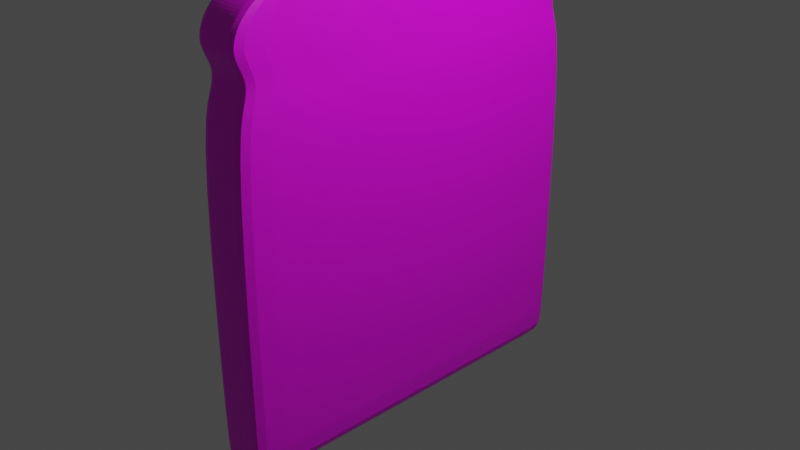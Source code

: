 # Source: bread.blend  (saved by Blender 3.4.6; exported with 4.5.12 LTS)
import bpy
from mathutils import Matrix  # noqa: F401  (used for matrix-valued properties, if any)

bpy.ops.wm.read_factory_settings(use_empty=True)
scene = bpy.context.scene
scene.name = 'Scene'

# ---- collections
col_collection = bpy.data.collections.new('Collection'); scene.collection.children.link(col_collection)

# ---- images (referenced by path relative to the original .blend; pixels are not part of the script)
import os
ASSET_DIR = os.environ.get("B2B_ASSET_DIR", "")  # directory of the original .blend (textures are referenced by path, not embedded)
HERE = os.path.dirname(os.path.abspath(__file__))  # packed textures are extracted next to this script under _unpacked/

def load_image(name, relpath, width, height, colorspace="sRGB"):
    """Load a texture the original file referenced (path relative to the .blend, or extracted next to this script)."""
    p = next((c for c in (os.path.join(HERE, relpath), os.path.join(ASSET_DIR, relpath)) if relpath and os.path.exists(c)), "")
    if p:
        img = bpy.data.images.load(p, check_existing=True)
        img.name = name
    else:  # same state as the original file: an image datablock whose file is absent (Cycles renders it pink)
        img = bpy.data.images.new(name, width, height)
        img.source = "FILE"
        img.filepath = "//" + (relpath or name)
    img.colorspace_settings.name = colorspace
    return img
img_ref_jpg = load_image('ref.jpg', 'ref.jpg', 1024, 1024, 'sRGB')
img_bread_side_jpg = load_image('bread side.jpg', 'bread side.jpg', 1024, 1024, 'sRGB')

# ---- materials (node trees are filled in below, after node groups)
mat_material_001 = bpy.data.materials.new('Material.001')
mat_material_001.use_transparent_shadow = False
mat_material_002 = bpy.data.materials.new('Material.002')
mat_material_002.use_transparent_shadow = False
mat_material_003 = bpy.data.materials.new('Material.003')
mat_material_003.use_transparent_shadow = False

# ---- material node trees
mat_material_001.use_nodes = True; mat_material_001.node_tree.nodes.clear()
_N = mat_material_001.node_tree.nodes; _L = mat_material_001.node_tree.links
n0 = _N.new('ShaderNodeBsdfPrincipled'); n0.name = 'Principled BSDF'; n0.location = (10, 300)
n0.distribution = 'GGX'
n0.subsurface_method = 'RANDOM_WALK_SKIN'
n0.inputs[3].default_value = 1.45
n0.inputs[27].default_value = (0.0, 0.0, 0.0, 1.0)
n0.inputs[28].default_value = 1.0
n1 = _N.new('ShaderNodeOutputMaterial'); n1.name = 'Material Output'; n1.location = (300, 300)
_L.new(n0.outputs[0], n1.inputs[0])
n1.is_active_output = True
mat_material_002.use_nodes = True; mat_material_002.node_tree.nodes.clear()
_N = mat_material_002.node_tree.nodes; _L = mat_material_002.node_tree.links
n0 = _N.new('ShaderNodeOutputMaterial'); n0.name = 'Material Output'; n0.location = (562, 307)
n1 = _N.new('ShaderNodeTexImage'); n1.name = 'Image Texture'; n1.location = (-869, 350)
n1.image = img_ref_jpg
n2 = _N.new('ShaderNodeBsdfPrincipled'); n2.name = 'Principled BSDF'; n2.location = (-100, 338)
n2.distribution = 'GGX'
n2.subsurface_method = 'RANDOM_WALK_SKIN'
n2.inputs[3].default_value = 1.45
n2.inputs[27].default_value = (0.0, 0.0, 0.0, 1.0)
n2.inputs[28].default_value = 1.0
n3 = _N.new('ShaderNodeRGBToBW'); n3.name = 'RGB to BW'; n3.location = (-549, 164)
n4 = _N.new('ShaderNodeDisplacement'); n4.name = 'Displacement'; n4.location = (-340, 80)
n4.inputs[1].default_value = 1.0
n4.inputs[2].default_value = 0.05
_L.new(n2.outputs[0], n0.inputs[0])
_L.new(n1.outputs[0], n2.inputs[0])
_L.new(n1.outputs[0], n3.inputs[0])
_L.new(n3.outputs[0], n4.inputs[0])
_L.new(n4.outputs[0], n0.inputs[2])
n0.is_active_output = True
mat_material_003.use_nodes = True; mat_material_003.node_tree.nodes.clear()
_N = mat_material_003.node_tree.nodes; _L = mat_material_003.node_tree.links
n0 = _N.new('ShaderNodeBsdfPrincipled'); n0.name = 'Principled BSDF'; n0.location = (10, 300)
n0.distribution = 'GGX'
n0.subsurface_method = 'RANDOM_WALK_SKIN'
n0.inputs[3].default_value = 1.45
n0.inputs[27].default_value = (0.0, 0.0, 0.0, 1.0)
n0.inputs[28].default_value = 1.0
n1 = _N.new('ShaderNodeOutputMaterial'); n1.name = 'Material Output'; n1.location = (300, 300)
n2 = _N.new('ShaderNodeTexImage'); n2.name = 'Image Texture'; n2.location = (-280, 275)
n2.image = img_bread_side_jpg
_L.new(n0.outputs[0], n1.inputs[0])
_L.new(n2.outputs[0], n0.inputs[0])
n1.is_active_output = True

# ---- world
world_world = bpy.data.worlds.new('World'); scene.world = world_world
world_world.use_nodes = True; world_world.node_tree.nodes.clear()
_N = world_world.node_tree.nodes; _L = world_world.node_tree.links
n0 = _N.new('ShaderNodeOutputWorld'); n0.name = 'World Output'; n0.location = (300, 300)
n1 = _N.new('ShaderNodeBackground'); n1.name = 'Background'; n1.location = (10, 300)
n1.inputs[0].default_value = (0.05088, 0.05088, 0.05088, 1.0)
_L.new(n1.outputs[0], n0.inputs[0])
n0.is_active_output = True
world_world.color = (0.05088, 0.05088, 0.05088)
world_world.use_sun_shadow = False
world_world.sun_shadow_jitter_overblur = 0.0

# ---- cameras
cam_camera = bpy.data.cameras.new('Camera')
cam_camera.clip_end = 100.0
cam_camera.ortho_scale = 7.314

# ---- lights
light_light = bpy.data.lights.new('Light', 'POINT')
light_light.transmission_factor = 0.0
light_light.energy = 1000.0
light_light.shadow_soft_size = 0.1
light_light.shadow_maximum_resolution = 0.006
light_light.use_absolute_resolution = True

# ---- meshes
me_cube_001 = bpy.data.meshes.new('Cube.001')
me_cube_001.from_pydata([(-0.2796, -2.084, -2.084), (-0.2796, -1.055, 2.842), (-0.2796, 2.084, -2.084), (-0.2796, 1.055, 2.842), (0.2796, -2.084, -2.084), (0.2796, -1.055, 2.842), (0.2796, 2.084, -2.084), (0.2796, 1.055, 2.842), (-0.3026, 2.129, 1.398), (0.3026, 2.129, 1.398), (0.3026, -2.129, 1.398), (-0.3026, -2.129, 1.398), (-0.2911, 2.107, -1.976), (0.2911, 2.107, -1.976), (0.2911, -2.107, -1.976), (-0.2911, -2.107, -1.976), (-0.2796, 2.036, -2.084), (-0.2796, 1.03, 2.842), (0.2796, 2.036, -2.084), (0.2796, 1.03, 2.842), (-0.3026, 2.079, 1.398), (0.3026, 2.079, 1.398), (0.2911, 2.057, -1.976), (-0.2911, 2.057, -1.976), (-0.2796, -2.032, -2.084), (0.2796, -1.029, 2.842), (0.3026, -2.075, 1.398), (0.2911, -2.054, -1.976), (-0.2796, -1.029, 2.842), (0.2796, -2.032, -2.084), (-0.3026, -2.075, 1.398), (-0.2911, -2.054, -1.976), (-0.2796, -1.966, 2.001), (-0.2842, -1.986, 1.8), (-0.281, -1.965, 1.9), (-0.2842, 1.986, 1.8), (-0.2796, 1.966, 2.001), (-0.281, 1.965, 1.9), (0.2796, 1.966, 2.001), (0.2842, 1.986, 1.8), (0.281, 1.965, 1.9), (0.2842, -1.986, 1.8), (0.2796, -1.966, 2.001), (0.281, -1.965, 1.9), (0.2796, 1.92, 2.001), (0.2842, 1.939, 1.8), (0.281, 1.919, 1.9), (-0.2842, 1.939, 1.8), (-0.2796, 1.92, 2.001), (-0.281, 1.919, 1.9), (0.2842, -1.936, 1.8), (0.2796, -1.917, 2.001), (0.281, -1.916, 1.9), (-0.2842, -1.936, 1.8), (-0.2796, -1.917, 2.001), (-0.281, -1.916, 1.9), (-0.2796, -1.717, 2.686), (-0.2796, -2.068, 2.193), (-0.2796, -1.837, 2.622), (-0.2796, -1.941, 2.533), (-0.2796, -2.019, 2.428), (-0.2796, -2.062, 2.311), (-0.2796, 2.068, 2.193), (-0.2796, 1.717, 2.687), (-0.2796, 2.062, 2.311), (-0.2796, 2.019, 2.428), (-0.2796, 1.941, 2.533), (-0.2796, 1.837, 2.622), (0.2796, 1.717, 2.687), (0.2796, 2.068, 2.193), (0.2796, 1.837, 2.622), (0.2796, 1.941, 2.533), (0.2796, 2.019, 2.428), (0.2796, 2.062, 2.311), (0.2796, -2.068, 2.193), (0.2796, -1.717, 2.686), (0.2796, -2.062, 2.311), (0.2796, -2.019, 2.428), (0.2796, -1.941, 2.533), (0.2796, -1.837, 2.622), (0.2796, 1.609, 2.72), (0.2796, 2.019, 2.193), (0.2796, 1.747, 2.644), (0.2796, 1.868, 2.545), (0.2796, 1.958, 2.431), (0.2796, 2.011, 2.312), (-0.2796, 2.019, 2.193), (-0.2796, 1.609, 2.72), (-0.2796, 2.011, 2.312), (-0.2796, 1.958, 2.431), (-0.2796, 1.868, 2.545), (-0.2796, 1.747, 2.644), (0.2796, -2.016, 2.193), (0.2796, -1.606, 2.72), (0.2796, -2.007, 2.312), (0.2796, -1.955, 2.431), (0.2796, -1.864, 2.545), (0.2796, -1.744, 2.645), (-0.2796, -2.016, 2.193), (-0.2796, -1.606, 2.72), (-0.2796, -2.007, 2.312), (-0.2796, -1.955, 2.431), (-0.2796, -1.864, 2.545), (-0.2796, -1.744, 2.645)], [], [(48, 86, 62, 36), (36, 62, 69, 38), (51, 92, 74, 42), (32, 57, 98, 54), (24, 29, 4, 0), (25, 28, 1, 5), (63, 3, 7, 68), (99, 28, 17, 87), (93, 25, 5, 75), (87, 17, 3, 63), (23, 20, 8, 12), (12, 8, 9, 13), (27, 26, 10, 14), (14, 10, 11, 15), (42, 74, 57, 32), (26, 50, 41, 10), (8, 35, 39, 9), (20, 47, 35, 8), (4, 14, 15, 0), (29, 27, 14, 4), (2, 12, 13, 6), (16, 23, 12, 2), (24, 31, 23, 16), (6, 13, 22, 18), (9, 39, 45, 21), (13, 9, 21, 22), (31, 30, 20, 23), (80, 19, 25, 93), (7, 3, 17, 19), (2, 6, 18, 16), (38, 69, 81, 44), (54, 98, 86, 48), (75, 5, 1, 56), (10, 41, 33, 11), (15, 11, 30, 31), (68, 7, 19, 80), (0, 15, 31, 24), (18, 22, 27, 29), (21, 45, 50, 26), (22, 21, 26, 27), (30, 53, 47, 20), (19, 17, 28, 25), (16, 18, 29, 24), (44, 81, 92, 51), (42, 32, 34, 43), (43, 34, 33, 41), (51, 42, 43, 52), (52, 43, 41, 50), (36, 38, 40, 37), (37, 40, 39, 35), (48, 36, 37, 49), (49, 37, 35, 47), (38, 44, 46, 40), (40, 46, 45, 39), (54, 48, 49, 55), (55, 49, 47, 53), (44, 51, 52, 46), (46, 52, 50, 45), (32, 54, 55, 34), (34, 55, 53, 33), (11, 33, 53, 30), (75, 56, 58, 79), (79, 58, 59, 78), (78, 59, 60, 77), (77, 60, 61, 76), (76, 61, 57, 74), (93, 75, 79, 97), (97, 79, 78, 96), (96, 78, 77, 95), (95, 77, 76, 94), (94, 76, 74, 92), (63, 68, 70, 67), (67, 70, 71, 66), (66, 71, 72, 65), (65, 72, 73, 64), (64, 73, 69, 62), (87, 63, 67, 91), (91, 67, 66, 90), (90, 66, 65, 89), (89, 65, 64, 88), (88, 64, 62, 86), (68, 80, 82, 70), (70, 82, 83, 71), (71, 83, 84, 72), (72, 84, 85, 73), (73, 85, 81, 69), (99, 87, 91, 103), (103, 91, 90, 102), (102, 90, 89, 101), (101, 89, 88, 100), (100, 88, 86, 98), (80, 93, 97, 82), (82, 97, 96, 83), (83, 96, 95, 84), (84, 95, 94, 85), (85, 94, 92, 81), (56, 99, 103, 58), (58, 103, 102, 59), (59, 102, 101, 60), (60, 101, 100, 61), (61, 100, 98, 57), (56, 1, 28, 99)])
me_cube_001.polygons.foreach_set('material_index', [1, 2, 1, 1, 2, 2, 2, 1, 1, 1, 1, 2, 1, 2, 2, 1, 2, 1, 2, 1, 2, 1, 1, 1, 1, 1, 1, 1, 2, 2, 1, 1, 2, 2, 1, 1, 1, 1, 1, 1, 1, 2, 2, 1, 2, 2, 1, 1, 2, 2, 1, 1, 1, 1, 1, 1, 1, 1, 1, 1, 1, 2, 2, 2, 2, 2, 1, 1, 1, 1, 1, 2, 2, 2, 2, 2, 1, 1, 1, 1, 1, 1, 1, 1, 1, 1, 1, 1, 1, 1, 1, 1, 1, 1, 1, 1, 1, 1, 1, 1, 1, 1])
_uv = me_cube_001.uv_layers.new(name='UVMap')
_uv.uv.foreach_set('vector', [0.2192, 0.7978, 0.203, 0.8263, 0.1951, 0.8263, 0.2118, 0.7978, 0.126, 0.8473, 0.126, 0.8841, 0.004977, 0.8841, 0.004977, 0.8473, 0.2142, 0.7848, 0.198, 0.812, 0.1894, 0.812, 0.2061, 0.7848, 0.8467, 0.7978, 0.8633, 0.8263, 0.8549, 0.8263, 0.8387, 0.7978, 0.262, 0.8529, 0.3831, 0.8529, 0.3831, 0.8631, 0.262, 0.8631, 0.3831, 0.6289, 0.5041, 0.6289, 0.5041, 0.6341, 0.3831, 0.6341, 0.5041, 0.09249, 0.5041, 0.2218, 0.3831, 0.2218, 0.3831, 0.09249, 0.7892, 0.9043, 0.6991, 0.9155, 0.3623, 0.9125, 0.2765, 0.8974, 0.879, 0.3894, 0.8804, 0.3058, 0.8795, 0.3095, 0.8804, 0.4058, 0.8687, 0.2802, 0.8525, 0.1956, 0.8516, 0.1991, 0.8702, 0.2969, 0.2101, 0.2215, 0.1944, 0.7084, 0.1864, 0.7084, 0.2022, 0.2215, 0.1285, 0.06967, 0.131, 0.7284, 0.0, 0.7284, 0.002488, 0.06967, 0.1917, 0.2213, 0.1882, 0.6993, 0.1794, 0.6993, 0.1831, 0.2213, 0.2595, 0.06967, 0.262, 0.7284, 0.131, 0.7284, 0.1335, 0.06967, 0.257, 0.8473, 0.257, 0.8841, 0.136, 0.8841, 0.136, 0.8473, 0.1882, 0.6993, 0.2111, 0.7563, 0.2029, 0.7563, 0.1794, 0.6993, 0.131, 0.7284, 0.127, 0.8078, 0.003986, 0.8078, 0.0, 0.7284, 0.1944, 0.7084, 0.2164, 0.768, 0.2089, 0.768, 0.1864, 0.7084, 0.257, 0.04875, 0.2595, 0.06967, 0.1335, 0.06967, 0.136, 0.04875, 0.1953, 0.206, 0.1917, 0.2213, 0.1831, 0.2213, 0.1867, 0.206, 0.126, 0.04875, 0.1285, 0.06967, 0.002488, 0.06967, 0.004977, 0.04875, 0.2135, 0.2055, 0.2101, 0.2215, 0.2022, 0.2215, 0.2058, 0.2055, 0.8356, 0.1956, 0.8391, 0.2115, 0.2101, 0.2215, 0.2135, 0.2055, 0.8717, 0.206, 0.8753, 0.2213, 0.8672, 0.2213, 0.8637, 0.206, 0.879, 0.6993, 0.8555, 0.7563, 0.8478, 0.7563, 0.8708, 0.6993, 0.8753, 0.2213, 0.879, 0.6993, 0.8708, 0.6993, 0.8672, 0.2213, 0.8391, 0.2115, 0.8635, 0.7084, 0.1944, 0.7084, 0.2101, 0.2215, 0.7936, 0.8867, 0.6985, 0.904, 0.3602, 0.904, 0.2653, 0.8867, 0.3831, 0.2218, 0.5041, 0.2218, 0.5041, 0.2267, 0.3831, 0.2267, 0.262, 0.04875, 0.3831, 0.04875, 0.3831, 0.05828, 0.262, 0.05828, 0.8523, 0.7848, 0.869, 0.812, 0.861, 0.812, 0.8447, 0.7848, 0.8387, 0.7978, 0.8549, 0.8263, 0.203, 0.8263, 0.2192, 0.7978, 0.3831, 0.7634, 0.3831, 0.6341, 0.5041, 0.6341, 0.5041, 0.7634, 0.262, 0.7284, 0.258, 0.8078, 0.135, 0.8078, 0.131, 0.7284, 0.8475, 0.2115, 0.8721, 0.7084, 0.8635, 0.7084, 0.8391, 0.2115, 0.8702, 0.2969, 0.8699, 0.3977, 0.8707, 0.4012, 0.8688, 0.3137, 0.844, 0.1956, 0.8475, 0.2115, 0.8391, 0.2115, 0.8356, 0.1956, 0.8637, 0.206, 0.8672, 0.2213, 0.1917, 0.2213, 0.1953, 0.206, 0.8708, 0.6993, 0.8478, 0.7563, 0.2111, 0.7563, 0.1882, 0.6993, 0.8672, 0.2213, 0.8708, 0.6993, 0.1882, 0.6993, 0.1917, 0.2213, 0.8635, 0.7084, 0.8415, 0.768, 0.2164, 0.768, 0.1944, 0.7084, 0.3831, 0.2267, 0.5041, 0.2267, 0.5041, 0.6289, 0.3831, 0.6289, 0.262, 0.05828, 0.3831, 0.05828, 0.3831, 0.8529, 0.262, 0.8529, 0.8447, 0.7848, 0.861, 0.812, 0.198, 0.812, 0.2142, 0.7848, 0.257, 0.8473, 0.136, 0.8473, 0.1357, 0.8275, 0.2573, 0.8275, 0.2573, 0.8275, 0.1357, 0.8275, 0.135, 0.8078, 0.258, 0.8078, 0.2142, 0.7848, 0.2061, 0.7848, 0.2063, 0.7705, 0.2144, 0.7705, 0.2144, 0.7705, 0.2063, 0.7705, 0.2029, 0.7563, 0.2111, 0.7563, 0.126, 0.8473, 0.004977, 0.8473, 0.004687, 0.8275, 0.1263, 0.8275, 0.1263, 0.8275, 0.004687, 0.8275, 0.003986, 0.8078, 0.127, 0.8078, 0.2192, 0.7978, 0.2118, 0.7978, 0.2121, 0.7829, 0.2195, 0.7829, 0.2195, 0.7829, 0.2121, 0.7829, 0.2089, 0.768, 0.2164, 0.768, 0.8523, 0.7848, 0.8447, 0.7848, 0.8446, 0.7705, 0.8521, 0.7705, 0.8521, 0.7705, 0.8446, 0.7705, 0.8478, 0.7563, 0.8555, 0.7563, 0.8387, 0.7978, 0.2192, 0.7978, 0.2195, 0.7829, 0.8384, 0.7829, 0.8384, 0.7829, 0.2195, 0.7829, 0.2164, 0.768, 0.8415, 0.768, 0.8447, 0.7848, 0.2142, 0.7848, 0.2144, 0.7705, 0.8446, 0.7705, 0.8446, 0.7705, 0.2144, 0.7705, 0.2111, 0.7563, 0.8478, 0.7563, 0.8467, 0.7978, 0.8387, 0.7978, 0.8384, 0.7829, 0.8464, 0.7829, 0.8464, 0.7829, 0.8384, 0.7829, 0.8415, 0.768, 0.8496, 0.768, 0.8721, 0.7084, 0.8496, 0.768, 0.8415, 0.768, 0.8635, 0.7084, 0.3831, 0.7634, 0.5041, 0.7634, 0.5041, 0.7869, 0.3831, 0.7869, 0.3831, 0.7869, 0.5041, 0.7869, 0.5041, 0.8072, 0.3831, 0.8072, 0.257, 0.9512, 0.136, 0.9512, 0.136, 0.9302, 0.257, 0.9302, 0.257, 0.9302, 0.136, 0.9302, 0.136, 0.9071, 0.257, 0.9071, 0.257, 0.9071, 0.136, 0.9071, 0.136, 0.8841, 0.257, 0.8841, 0.2653, 0.8867, 0.247, 0.8819, 0.2273, 0.8728, 0.2426, 0.876, 0.2426, 0.876, 0.2273, 0.8728, 0.2102, 0.8602, 0.2228, 0.8618, 0.2228, 0.8618, 0.2102, 0.8602, 0.1975, 0.8452, 0.208, 0.8458, 0.208, 0.8458, 0.1975, 0.8452, 0.1903, 0.8287, 0.1994, 0.8288, 0.1994, 0.8288, 0.1903, 0.8287, 0.1894, 0.812, 0.198, 0.812, 0.5041, 0.09249, 0.3831, 0.09249, 0.3831, 0.06904, 0.5041, 0.06904, 0.5041, 0.06904, 0.3831, 0.06904, 0.3831, 0.04875, 0.5041, 0.04875, 0.126, 0.9512, 0.004977, 0.9512, 0.004977, 0.9302, 0.126, 0.9302, 0.126, 0.9302, 0.004977, 0.9302, 0.004977, 0.9071, 0.126, 0.9071, 0.126, 0.9071, 0.004977, 0.9071, 0.004977, 0.8841, 0.126, 0.8841, 0.2765, 0.8974, 0.2645, 0.8894, 0.2374, 0.8868, 0.2597, 0.8832, 0.2597, 0.8832, 0.2374, 0.8868, 0.2207, 0.8736, 0.2326, 0.8753, 0.2326, 0.8753, 0.2207, 0.8736, 0.2116, 0.857, 0.2213, 0.8576, 0.2213, 0.8576, 0.2116, 0.857, 0.2047, 0.8397, 0.213, 0.8399, 0.213, 0.8399, 0.2047, 0.8397, 0.1951, 0.8263, 0.203, 0.8263, 0.8114, 0.8819, 0.7936, 0.8867, 0.8163, 0.876, 0.8311, 0.8728, 0.8311, 0.8728, 0.8163, 0.876, 0.8361, 0.8618, 0.8482, 0.8602, 0.8482, 0.8602, 0.8361, 0.8618, 0.851, 0.8458, 0.8609, 0.8452, 0.8609, 0.8452, 0.851, 0.8458, 0.8596, 0.8288, 0.8681, 0.8287, 0.8681, 0.8287, 0.8596, 0.8288, 0.861, 0.812, 0.869, 0.812, 0.7892, 0.9043, 0.2765, 0.8974, 0.2597, 0.8832, 0.8115, 0.8931, 0.8115, 0.8931, 0.2597, 0.8832, 0.2326, 0.8753, 0.8308, 0.8783, 0.8308, 0.8783, 0.2326, 0.8753, 0.2213, 0.8576, 0.8454, 0.8615, 0.8454, 0.8615, 0.2213, 0.8576, 0.213, 0.8399, 0.8537, 0.8438, 0.8537, 0.8438, 0.213, 0.8399, 0.203, 0.8263, 0.8549, 0.8263, 0.7936, 0.8867, 0.2653, 0.8867, 0.2426, 0.876, 0.8163, 0.876, 0.8163, 0.876, 0.2426, 0.876, 0.2228, 0.8618, 0.8361, 0.8618, 0.8361, 0.8618, 0.2228, 0.8618, 0.208, 0.8458, 0.851, 0.8458, 0.851, 0.8458, 0.208, 0.8458, 0.1994, 0.8288, 0.8596, 0.8288, 0.8596, 0.8288, 0.1994, 0.8288, 0.198, 0.812, 0.861, 0.812, 0.8072, 0.8993, 0.7892, 0.9043, 0.8115, 0.8931, 0.8265, 0.8898, 0.8265, 0.8898, 0.8115, 0.8931, 0.8308, 0.8783, 0.8432, 0.8766, 0.8432, 0.8766, 0.8308, 0.8783, 0.8454, 0.8615, 0.8557, 0.861, 0.8557, 0.861, 0.8454, 0.8615, 0.8537, 0.8438, 0.8626, 0.8437, 0.8626, 0.8437, 0.8537, 0.8438, 0.8549, 0.8263, 0.8633, 0.8263, 0.8707, 0.4012, 0.8706, 0.502, 0.8715, 0.5058, 0.8694, 0.4184])
me_cube_001.materials.append(mat_material_001)
me_cube_001.materials.append(mat_material_002)
me_cube_001.materials.append(mat_material_003)
me_cube_001.update()

# ---- objects
ob_light = bpy.data.objects.new('Light', light_light)
ob_camera = bpy.data.objects.new('Camera', cam_camera)
ob_empty = bpy.data.objects.new('Empty', img_ref_jpg)
ob_cube = bpy.data.objects.new('Cube', me_cube_001)

# ---- transforms, parenting, visibility, modifiers, constraints
ob_light.location = (4.076, 1.005, 5.904)
ob_light.rotation_euler = (0.6503, 0.05522, 1.866)
ob_light.lock_rotations_4d = False
ob_light.empty_display_type = 'ARROWS'
ob_light.color = (0.0, 0.0, 0.0, 0.0)
ob_light.lineart.crease_threshold = 0.0
ob_camera.location = (7.359, -6.926, 4.958)
ob_camera.rotation_euler = (1.109, 0.0, 0.8149)
ob_camera.lock_rotations_4d = False
ob_camera.empty_display_type = 'ARROWS'
ob_camera.color = (0.0, 0.0, 0.0, 0.0)
ob_camera.display_type = 'WIRE'
ob_camera.lineart.crease_threshold = 0.0
ob_empty.location = (0.0, -0.1418, 0.0)
ob_empty.rotation_euler = (1.571, -0.0, 1.571)
ob_empty.scale = (1.327, 1.327, 1.327)
ob_empty.empty_display_type = 'IMAGE'
ob_empty.empty_display_size = 5.0
ob_cube.location = (0.0, 0.0, 0.0)
_m = ob_cube.modifiers.new('Subdivision', 'SUBSURF')
_m.levels = 2

# ---- collection membership
col_collection.objects.link(ob_light)
col_collection.objects.link(ob_camera)
col_collection.objects.link(ob_empty)
col_collection.objects.link(ob_cube)

# ---- scene / render settings (as saved in the file)
scene.camera = ob_camera
scene.frame_start = 1; scene.frame_end = 250; scene.frame_set(1)
scene.render.engine = 'BLENDER_EEVEE_NEXT'
scene.cycles.sampling_pattern = 'TABULATED_SOBOL'
scene.cycles.use_light_tree = False
scene.view_settings.view_transform = 'Filmic'
bpy.context.view_layer.update()
